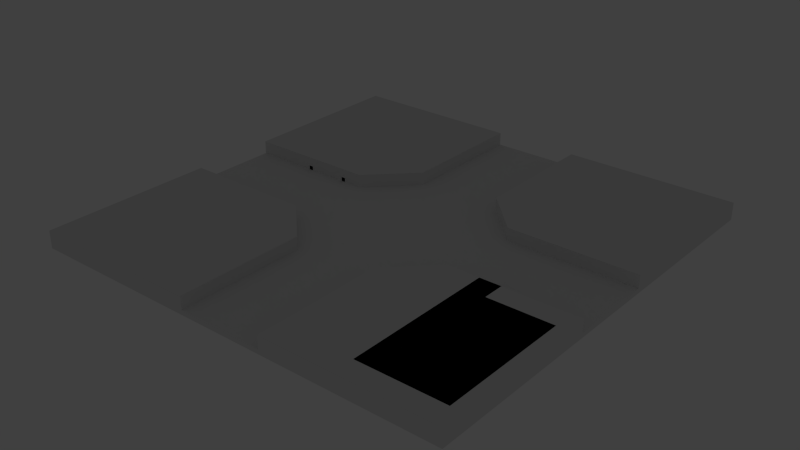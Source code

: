 # Source: walls.blend  (saved by Blender 2.76.0; exported with 4.5.12 LTS)
import bpy
from mathutils import Matrix  # noqa: F401  (used for matrix-valued properties, if any)

bpy.ops.wm.read_factory_settings(use_empty=True)
scene = bpy.context.scene
scene.name = 'Scene'

# ---- collections
col_collection_1 = bpy.data.collections.new('Collection 1'); scene.collection.children.link(col_collection_1)
col_collection_11 = bpy.data.collections.new('Collection 11'); scene.collection.children.link(col_collection_11)
col_collection_11.hide_render = True
col_collection_11.hide_viewport = True
col_collection_12 = bpy.data.collections.new('Collection 12'); scene.collection.children.link(col_collection_12)
col_collection_12.hide_render = True
col_collection_12.hide_viewport = True

# ---- materials (node trees are filled in below, after node groups)
mat_material = bpy.data.materials.new('Material')
mat_material.alpha_threshold = 0.0
mat_material.use_transparent_shadow = False
mat_material.roughness = 0.5
mat_material.line_color = (0.0, 0.0, 0.0, 1.0)

# ---- material node trees

# ---- world
world_world = bpy.data.worlds.new('World'); scene.world = world_world
world_world.color = (0.05088, 0.05088, 0.05088)
world_world.use_sun_shadow = False
world_world.sun_shadow_jitter_overblur = 0.0
world_world.cycles.sampling_method = 'MANUAL'
world_world.cycles.sample_map_resolution = 256

# ---- cameras
cam_camera_001 = bpy.data.cameras.new('Camera.001')
cam_camera_001.clip_end = 100.0
cam_camera_001.lens = 35.0
cam_camera_001.sensor_width = 32.0
cam_camera_001.sensor_height = 18.0
cam_camera_001.ortho_scale = 7.314
cam_camera_001.dof.focus_distance = 0.0
cam_camera_001.dof.aperture_fstop = 128.0

# ---- lights
light_lamp_001 = bpy.data.lights.new('Lamp.001', 'POINT')
light_lamp_001.transmission_factor = 0.0
light_lamp_001.cutoff_distance = 30.0
light_lamp_001.energy = 100.0
light_lamp_001.shadow_buffer_clip_start = 1.001
light_lamp_001.shadow_soft_size = 0.1
light_lamp_001.shadow_maximum_resolution = 0.006
light_lamp_001.use_absolute_resolution = True
light_lamp_001.cycles.use_multiple_importance_sampling = False

# ---- meshes
me_cube_008 = bpy.data.meshes.new('Cube.008')
me_cube_008.from_pydata([(-5.0, -10.0, 0.0), (-5.0, -10.0, 6.0), (-5.0, 0.0, 0.0), (-5.0, 0.0, 6.0), (5.0, -10.0, 0.0), (5.0, -10.0, 6.0), (5.0, 0.0, 0.0), (5.0, 0.0, 6.0), (-5.0, -70.0, 3.0), (-5.0, -70.0, 6.0), (5.0, -70.0, 6.0), (5.0, -70.0, 3.0), (35.0, -10.0, 6.0), (35.0, -10.0, 0.0), (35.0, -70.0, 6.0), (35.0, -70.0, 3.0), (-5.0, -30.0, 6.0), (-5.0, -50.0, 6.0), (5.0, -50.0, 6.0), (5.0, -30.0, 6.0), (5.0, -50.0, 3.0), (5.0, -30.0, 3.0), (-5.0, -30.0, 3.0), (-5.0, -50.0, 3.0), (35.0, -50.0, 6.0), (35.0, -30.0, 6.0), (35.0, -50.0, 3.0), (35.0, -30.0, 0.0), (15.0, -10.0, 0.0), (25.0, -10.0, 0.0), (25.0, -70.0, 3.0), (15.0, -70.0, 3.0), (15.0, -10.0, 6.0), (25.0, -10.0, 6.0), (15.0, -70.0, 6.0), (25.0, -70.0, 6.0), (15.0, -30.0, 6.0), (25.0, -30.0, 6.0), (15.0, -50.0, 6.0), (25.0, -50.0, 6.0), (15.0, -50.0, 3.0), (25.0, -50.0, 3.0), (15.0, -30.0, 0.0), (25.0, -30.0, 0.0), (15.0, -70.0, 0.0), (5.0, -70.0, 0.0), (5.0, -50.0, 0.0), (15.0, -50.0, 0.0), (35.0, -50.0, 0.0), (25.0, -50.0, 0.0)], [], [(1, 3, 2, 0), (3, 7, 6, 2), (7, 5, 4, 6), (18, 17, 9, 10), (0, 2, 6, 4), (5, 7, 3, 1), (10, 9, 8, 11), (43, 29, 13, 27), (17, 23, 8, 9), (23, 20, 11, 8), (26, 24, 14, 15), (29, 33, 12, 13), (39, 35, 14, 24), (35, 30, 15, 14), (33, 37, 25, 12), (37, 39, 24, 25), (13, 12, 25, 27), (27, 25, 24, 26), (0, 4, 21, 22), (22, 21, 20, 23), (1, 0, 22, 16), (16, 22, 23, 17), (30, 41, 26, 15), (5, 1, 16, 19), (19, 16, 17, 18), (41, 40, 47, 49), (11, 20, 46, 45), (31, 40, 41, 30), (19, 18, 38, 36), (36, 38, 39, 37), (5, 19, 36, 32), (32, 36, 37, 33), (10, 11, 31, 34), (34, 31, 30, 35), (18, 10, 34, 38), (38, 34, 35, 39), (4, 5, 32, 28), (28, 32, 33, 29), (21, 4, 28, 42), (42, 28, 29, 43), (45, 46, 47, 44), (40, 31, 44, 47), (31, 11, 45, 44), (26, 41, 49, 48), (47, 42, 43, 49), (49, 43, 27, 48), (27, 26, 48), (46, 21, 42), (20, 21, 46), (47, 46, 42)])
me_cube_008.use_remesh_preserve_volume = False
me_cube_008.use_remesh_preserve_attributes = False
me_cube_008.use_mirror_vertex_groups = False
me_cube_008.update()
me_cube_002 = bpy.data.meshes.new('Cube.002')
me_cube_002.from_pydata([(9.0, 0.0, 0.0), (9.0, 0.0, 1.8), (9.0, 10.0, 0.0), (9.0, 10.0, 1.8), (11.0, 0.0, 0.0), (11.0, 0.0, 1.8), (11.0, 10.0, 0.0), (11.0, 10.0, 1.8), (9.0, 8.0, 1.8), (9.0, 8.0, 0.0), (11.0, 8.0, 1.8), (11.0, 8.0, 0.0), (-9.0, 0.0, 0.0), (-9.0, 0.0, 1.8), (-9.0, 10.0, 0.0), (-9.0, 10.0, 1.8), (-11.0, 0.0, 0.0), (-11.0, 0.0, 1.8), (-11.0, 10.0, 0.0), (-11.0, 10.0, 1.8), (-9.0, 8.0, 1.8), (-9.0, 8.0, 0.0), (-11.0, 8.0, 1.8), (-11.0, 8.0, 0.0)], [], [(15, 14, 2, 3), (3, 2, 6, 7), (9, 11, 6, 2), (10, 8, 3, 7), (5, 1, 8, 10), (0, 4, 11, 9), (7, 6, 11, 10), (10, 11, 4, 5), (1, 0, 9, 8), (14, 21, 9, 2), (21, 20, 8, 9), (15, 19, 18, 14), (21, 14, 18, 23), (22, 19, 15, 20), (17, 22, 20, 13), (12, 21, 23, 16), (19, 22, 23, 18), (22, 17, 16, 23), (13, 20, 21, 12), (20, 15, 3, 8)])
_uv = me_cube_002.uv_layers.new(name='UVMap')
_uv.uv.foreach_set('vector', [0.02108, 3.847, 0.02108, 3.294, 0.02108, 3.294, 0.02108, 3.847, 0.02108, 3.847, 0.02108, 3.294, 0.6348, 3.294, 0.6348, 3.847, 0.02108, -0.3919, 0.6348, -0.3919, 0.6348, 0.2218, 0.02108, 0.2218, 0.6348, 0.8375, 0.02108, 0.8375, 0.02108, 0.2238, 0.6348, 0.2238, 0.6348, 3.292, 0.02108, 3.292, 0.02108, 0.8375, 0.6348, 0.8375, 0.02108, -2.847, 0.6348, -2.847, 0.6348, -0.3919, 0.02108, -0.3919, 0.6348, 3.847, 0.6348, 3.294, 1.249, 3.294, 1.249, 3.847, 1.249, 3.847, 1.249, 3.294, 3.703, 3.294, 3.703, 3.847, 0.6342, -2.234, 1.187, -2.234, 1.187, 0.2209, 0.6342, 0.2209, 0.02108, 0.2218, 0.02108, -0.3919, 0.02108, -0.3919, 0.02108, 0.2218, 1.187, 0.2209, 0.6342, 0.2209, 0.6342, 0.2209, 1.187, 0.2209, 0.02108, 3.847, 0.6348, 3.847, 0.6348, 3.294, 0.02108, 3.294, 0.02108, -0.3919, 0.02108, 0.2218, 0.6348, 0.2218, 0.6348, -0.3919, 0.6348, 0.8375, 0.6348, 0.2238, 0.02108, 0.2238, 0.02108, 0.8375, 0.6348, 3.292, 0.6348, 0.8375, 0.02108, 0.8375, 0.02108, 3.292, 0.02108, -2.847, 0.02108, -0.3919, 0.6348, -0.3919, 0.6348, -2.847, 0.6348, 3.847, 1.249, 3.847, 1.249, 3.294, 0.6348, 3.294, 1.249, 3.847, 3.703, 3.847, 3.703, 3.294, 1.249, 3.294, 0.6342, -2.234, 0.6342, 0.2209, 1.187, 0.2209, 1.187, -2.234, 0.02108, 0.8375, 0.02108, 0.2238, 0.02108, 0.2238, 0.02108, 0.8375])
me_cube_002.use_remesh_preserve_volume = False
me_cube_002.use_remesh_preserve_attributes = False
me_cube_002.use_mirror_vertex_groups = False
me_cube_002.update()
me_cube_007 = bpy.data.meshes.new('Cube.007')
me_cube_007.from_pydata([(-100.0, -100.0, 6.0), (-100.0, -100.0, 0.0), (-100.0, -20.0, 6.0), (-100.0, -40.0, 6.0), (-100.0, -20.0, 0.0), (-100.0, -40.0, 0.0), (-20.0, -100.0, 6.0), (-40.0, -100.0, 6.0), (-20.0, -100.0, 0.0), (-40.0, -100.0, 0.0), (-20.0, -40.0, 0.0), (-40.0, -40.0, 0.0), (-40.0, -20.0, 0.0), (-40.0, -40.0, 6.0), (-20.0, -40.0, 6.0), (-40.0, -20.0, 6.0), (-60.0, -100.0, 6.0), (-80.0, -100.0, 6.0), (-60.0, -100.0, 0.0), (-80.0, -100.0, 0.0), (-60.0, -40.0, 0.0), (-80.0, -40.0, 0.0), (-60.0, -20.0, 0.0), (-80.0, -20.0, 0.0), (-80.0, -40.0, 6.0), (-60.0, -40.0, 6.0), (-80.0, -20.0, 6.0), (-60.0, -20.0, 6.0), (-100.0, -60.0, 6.0), (-100.0, -80.0, 6.0), (-100.0, -60.0, 0.0), (-100.0, -80.0, 0.0), (-20.0, -80.0, 6.0), (-20.0, -60.0, 6.0), (-40.0, -80.0, 6.0), (-40.0, -60.0, 6.0), (-20.0, -60.0, 0.0), (-20.0, -80.0, 0.0), (-40.0, -60.0, 0.0), (-40.0, -80.0, 0.0), (-60.0, -60.0, 0.0), (-60.0, -80.0, 0.0), (-80.0, -60.0, 0.0), (-80.0, -80.0, 0.0), (-60.0, -80.0, 6.0), (-60.0, -60.0, 6.0), (-80.0, -80.0, 6.0), (-80.0, -60.0, 6.0)], [], [(2, 4, 5, 3), (29, 31, 1, 0), (47, 24, 3, 28), (25, 13, 15, 27), (33, 14, 13, 35), (23, 21, 5, 4), (43, 19, 1, 31), (36, 38, 11, 10), (8, 6, 7, 9), (19, 17, 0, 1), (11, 12, 10), (14, 15, 13), (12, 15, 14, 10), (27, 15, 12, 22), (37, 32, 6, 8), (2, 26, 23, 4), (26, 27, 22, 23), (9, 7, 16, 18), (18, 16, 17, 19), (39, 9, 18, 41), (41, 18, 19, 43), (12, 11, 20, 22), (22, 20, 21, 23), (3, 24, 26, 2), (24, 25, 27, 26), (35, 13, 25, 45), (45, 25, 24, 47), (16, 44, 46, 17), (44, 45, 47, 46), (7, 34, 44, 16), (34, 35, 45, 44), (20, 40, 42, 21), (40, 41, 43, 42), (11, 38, 40, 20), (38, 39, 41, 40), (10, 14, 33, 36), (36, 33, 32, 37), (8, 9, 39, 37), (37, 39, 38, 36), (21, 42, 30, 5), (42, 43, 31, 30), (6, 32, 34, 7), (32, 33, 35, 34), (17, 46, 29, 0), (46, 47, 28, 29), (3, 5, 30, 28), (28, 30, 31, 29)])
me_cube_007.materials.append(mat_material)
me_cube_007.use_remesh_preserve_volume = False
me_cube_007.use_remesh_preserve_attributes = False
me_cube_007.use_mirror_vertex_groups = False
me_cube_007.update()
me_cube_006 = bpy.data.meshes.new('Cube.006')
me_cube_006.from_pydata([(100.0, 100.0, 6.0), (100.0, 100.0, 0.0), (100.0, 20.0, 6.0), (100.0, 40.0, 6.0), (100.0, 20.0, 0.0), (100.0, 40.0, 0.0), (20.0, 100.0, 6.0), (40.0, 100.0, 6.0), (20.0, 100.0, 0.0), (40.0, 100.0, 0.0), (20.0, 40.0, 0.0), (40.0, 40.0, 0.0), (40.0, 20.0, 0.0), (40.0, 40.0, 6.0), (20.0, 40.0, 6.0), (40.0, 20.0, 6.0), (60.0, 100.0, 6.0), (80.0, 100.0, 6.0), (60.0, 100.0, 0.0), (80.0, 100.0, 0.0), (60.0, 40.0, 0.0), (80.0, 40.0, 0.0), (60.0, 20.0, 0.0), (80.0, 20.0, 0.0), (80.0, 40.0, 6.0), (60.0, 40.0, 6.0), (80.0, 20.0, 6.0), (60.0, 20.0, 6.0), (100.0, 60.0, 6.0), (100.0, 80.0, 6.0), (100.0, 60.0, 0.0), (100.0, 80.0, 0.0), (20.0, 80.0, 6.0), (20.0, 60.0, 6.0), (40.0, 80.0, 6.0), (40.0, 60.0, 6.0), (20.0, 60.0, 0.0), (20.0, 80.0, 0.0), (40.0, 60.0, 0.0), (40.0, 80.0, 0.0), (60.0, 60.0, 0.0), (60.0, 80.0, 0.0), (80.0, 60.0, 0.0), (80.0, 80.0, 0.0), (60.0, 80.0, 6.0), (60.0, 60.0, 6.0), (80.0, 80.0, 6.0), (80.0, 60.0, 6.0)], [], [(2, 4, 5, 3), (29, 31, 1, 0), (47, 24, 3, 28), (25, 13, 15, 27), (33, 14, 13, 35), (23, 21, 5, 4), (43, 19, 1, 31), (36, 38, 11, 10), (8, 6, 7, 9), (19, 17, 0, 1), (11, 12, 10), (14, 15, 13), (12, 15, 14, 10), (27, 15, 12, 22), (37, 32, 6, 8), (2, 26, 23, 4), (26, 27, 22, 23), (9, 7, 16, 18), (18, 16, 17, 19), (39, 9, 18, 41), (41, 18, 19, 43), (12, 11, 20, 22), (22, 20, 21, 23), (3, 24, 26, 2), (24, 25, 27, 26), (35, 13, 25, 45), (45, 25, 24, 47), (16, 44, 46, 17), (44, 45, 47, 46), (7, 34, 44, 16), (34, 35, 45, 44), (20, 40, 42, 21), (40, 41, 43, 42), (11, 38, 40, 20), (38, 39, 41, 40), (10, 14, 33, 36), (36, 33, 32, 37), (8, 9, 39, 37), (37, 39, 38, 36), (21, 42, 30, 5), (42, 43, 31, 30), (6, 32, 34, 7), (32, 33, 35, 34), (17, 46, 29, 0), (46, 47, 28, 29), (3, 5, 30, 28), (28, 30, 31, 29)])
me_cube_006.materials.append(mat_material)
me_cube_006.use_remesh_preserve_volume = False
me_cube_006.use_remesh_preserve_attributes = False
me_cube_006.use_mirror_vertex_groups = False
me_cube_006.update()
me_cube_005 = bpy.data.meshes.new('Cube.005')
me_cube_005.from_pydata([(-100.0, 20.0, 6.0), (-100.0, 40.0, 6.0), (-100.0, 40.0, 0.0), (-100.0, 20.0, 0.0), (-80.0, 20.0, 0.0), (-80.0, 20.0, 6.0), (-80.0, 40.0, 6.0), (-100.0, 60.0, 6.0), (-100.0, 60.0, 0.0), (-80.0, 40.0, 0.0), (-71.0, 20.0, 0.0), (-71.0, 20.0, 1.8), (-69.0, 20.0, 1.8), (-69.0, 20.0, 0.0), (-60.0, 20.0, 0.0), (-60.0, 20.0, 6.0), (-80.0, 60.0, 6.0), (-60.0, 40.0, 6.0), (-100.0, 80.0, 6.0), (-100.0, 80.0, 0.0), (-80.0, 60.0, 0.0), (-60.0, 40.0, 0.0), (-60.0, 30.0, 0.0), (-69.0, 30.0, 0.0), (-71.0, 30.0, 0.0), (-71.0, 28.0, 0.0), (-60.0, 28.0, 0.0), (-69.0, 28.0, 0.0), (-51.0, 20.0, 0.0), (-51.0, 20.0, 1.8), (-49.0, 20.0, 1.8), (-49.0, 20.0, 0.0), (-40.0, 20.0, 0.0), (-40.0, 20.0, 6.0), (-60.0, 60.0, 6.0), (-80.0, 80.0, 6.0), (-40.0, 40.0, 6.0), (-100.0, 100.0, 6.0), (-100.0, 100.0, 0.0), (-80.0, 80.0, 0.0), (-60.0, 60.0, 0.0), (-40.0, 40.0, 0.0), (-49.0, 28.0, 0.0), (-49.0, 30.0, 0.0), (-51.0, 30.0, 0.0), (-60.0, 30.0, 0.0), (-60.0, 28.0, 0.0), (-51.0, 28.0, 0.0), (-20.0, 40.0, 0.0), (-20.0, 40.0, 6.0), (-40.0, 60.0, 6.0), (-60.0, 80.0, 6.0), (-80.0, 100.0, 6.0), (-80.0, 100.0, 0.0), (-60.0, 80.0, 0.0), (-40.0, 60.0, 0.0), (-20.0, 60.0, 0.0), (-20.0, 60.0, 6.0), (-40.0, 80.0, 6.0), (-60.0, 100.0, 6.0), (-60.0, 100.0, 0.0), (-40.0, 80.0, 0.0), (-20.0, 80.0, 0.0), (-20.0, 80.0, 6.0), (-40.0, 100.0, 6.0), (-40.0, 100.0, 0.0), (-20.0, 100.0, 0.0), (-20.0, 100.0, 6.0), (-51.0, 28.0, 1.8), (-60.0, 28.0, 1.8), (-60.0, 30.0, 1.8), (-51.0, 30.0, 1.8), (-49.0, 28.0, 1.8), (-49.0, 30.0, 1.8), (-69.0, 28.0, 1.8), (-69.0, 30.0, 1.8), (-71.0, 28.0, 1.8), (-71.0, 30.0, 1.8)], [], [(0, 1, 2, 3), (0, 3, 4, 5), (1, 0, 5, 6), (1, 7, 8, 2), (4, 3, 2, 9), (5, 4, 10, 11), (16, 7, 1, 6), (6, 5, 15, 17), (7, 18, 19, 8), (9, 2, 8, 20), (4, 9, 21, 22, 23, 24, 25, 10), (26, 14, 13, 27), (15, 14, 28, 29), (34, 16, 6, 17), (35, 18, 7, 16), (17, 15, 33, 36), (18, 37, 38, 19), (20, 8, 19, 39), (21, 9, 20, 40), (22, 21, 41, 32, 31, 42, 43, 44, 45), (14, 26, 46, 47, 28), (32, 48, 49, 33), (50, 34, 17, 36), (51, 35, 16, 34), (52, 37, 18, 35), (49, 36, 33), (53, 38, 37, 52), (39, 19, 38, 53), (40, 20, 39, 54), (41, 21, 40, 55), (41, 48, 32), (48, 56, 57, 49), (57, 50, 36, 49), (58, 51, 34, 50), (59, 52, 35, 51), (60, 53, 52, 59), (54, 39, 53, 60), (55, 40, 54, 61), (56, 48, 41, 55), (56, 62, 63, 57), (63, 58, 50, 57), (64, 59, 51, 58), (65, 60, 59, 64), (61, 54, 60, 65), (62, 56, 55, 61), (62, 66, 67, 63), (67, 64, 58, 63), (66, 65, 64, 67), (66, 62, 61, 65), (68, 71, 70, 69), (72, 73, 71, 68), (47, 68, 69, 46), (74, 75, 70, 69), (71, 44, 45, 70), (73, 72, 42, 43), (29, 30, 72, 68), (71, 73, 43, 44), (28, 29, 68, 47), (27, 26, 46, 69, 74), (76, 74, 75, 77), (75, 70, 45, 22, 23), (30, 31, 42, 72), (12, 13, 27, 74), (11, 12, 74, 76), (77, 24, 25, 76), (75, 23, 24, 77), (10, 11, 76, 25), (14, 15, 12, 13), (15, 5, 11, 12), (32, 33, 30, 31), (33, 15, 29, 30)])
me_cube_005.materials.append(mat_material)
me_cube_005.use_remesh_preserve_volume = False
me_cube_005.use_remesh_preserve_attributes = False
me_cube_005.use_mirror_vertex_groups = False
me_cube_005.update()
me_cube_001 = bpy.data.meshes.new('Cube.001')
me_cube_001.from_pydata([(100.0, -100.0, 6.0), (100.0, -100.0, 0.0), (100.0, -20.0, 6.0), (100.0, -40.0, 6.0), (100.0, -20.0, 0.0), (100.0, -40.0, 0.0), (20.0, -100.0, 6.0), (40.0, -100.0, 6.0), (20.0, -100.0, 0.0), (40.0, -100.0, 0.0), (20.0, -40.0, 0.0), (40.0, -40.0, 0.0), (40.0, -20.0, 0.0), (40.0, -40.0, 6.0), (20.0, -40.0, 6.0), (40.0, -20.0, 6.0), (60.0, -100.0, 6.0), (80.0, -100.0, 6.0), (60.0, -100.0, 0.0), (80.0, -100.0, 0.0), (60.0, -40.0, 0.0), (80.0, -40.0, 0.0), (60.0, -20.0, 0.0), (80.0, -20.0, 0.0), (80.0, -40.0, 6.0), (60.0, -40.0, 6.0), (80.0, -20.0, 6.0), (60.0, -20.0, 6.0), (100.0, -60.0, 6.0), (100.0, -80.0, 6.0), (100.0, -60.0, 0.0), (100.0, -80.0, 0.0), (20.0, -80.0, 6.0), (20.0, -60.0, 6.0), (40.0, -80.0, 6.0), (40.0, -60.0, 6.0), (20.0, -60.0, 0.0), (20.0, -80.0, 0.0), (40.0, -60.0, 0.0), (40.0, -80.0, 0.0), (60.0, -60.0, 0.0), (60.0, -80.0, 0.0), (80.0, -60.0, 0.0), (80.0, -80.0, 0.0), (60.0, -80.0, 6.0), (60.0, -60.0, 6.0), (80.0, -80.0, 6.0), (80.0, -60.0, 6.0)], [], [(2, 3, 5, 4), (29, 0, 1, 31), (47, 28, 3, 24), (25, 27, 15, 13), (33, 35, 13, 14), (23, 4, 5, 21), (43, 31, 1, 19), (36, 10, 11, 38), (8, 9, 7, 6), (19, 1, 0, 17), (11, 10, 12), (14, 13, 15), (12, 10, 14, 15), (27, 22, 12, 15), (37, 8, 6, 32), (2, 4, 23, 26), (26, 23, 22, 27), (9, 18, 16, 7), (18, 19, 17, 16), (39, 41, 18, 9), (41, 43, 19, 18), (12, 22, 20, 11), (22, 23, 21, 20), (3, 2, 26, 24), (24, 26, 27, 25), (35, 45, 25, 13), (45, 47, 24, 25), (16, 17, 46, 44), (44, 46, 47, 45), (7, 16, 44, 34), (34, 44, 45, 35), (20, 21, 42, 40), (40, 42, 43, 41), (11, 20, 40, 38), (38, 40, 41, 39), (10, 36, 33, 14), (36, 37, 32, 33), (8, 37, 39, 9), (37, 36, 38, 39), (21, 5, 30, 42), (42, 30, 31, 43), (6, 7, 34, 32), (32, 34, 35, 33), (17, 0, 29, 46), (46, 29, 28, 47), (3, 28, 30, 5), (28, 29, 31, 30)])
me_cube_001.materials.append(mat_material)
me_cube_001.use_remesh_preserve_volume = False
me_cube_001.use_remesh_preserve_attributes = False
me_cube_001.use_mirror_vertex_groups = False
me_cube_001.update()
me_cube = bpy.data.meshes.new('Cube')
me_cube.from_pydata([(100.0, 100.0, -2.0), (100.0, -100.0, -2.0), (-100.0, -100.0, -2.0), (-100.0, 100.0, -2.0), (100.0, 100.0, 0.0), (100.0, -100.0, 0.0), (-100.0, -100.0, 0.0), (-100.0, 100.0, 0.0)], [], [(0, 1, 2, 3), (4, 7, 6, 5), (0, 4, 5, 1), (1, 5, 6, 2), (2, 6, 7, 3), (4, 0, 3, 7)])
me_cube.materials.append(mat_material)
me_cube.use_remesh_preserve_volume = False
me_cube.use_remesh_preserve_attributes = False
me_cube.use_mirror_vertex_groups = False
me_cube.update()
me_cube_004 = bpy.data.meshes.new('Cube.004')
me_cube_004.from_pydata([(100.0, 100.0, -2.0), (100.0, -100.0, -2.0), (-100.0, -100.0, -2.0), (-100.0, 100.0, -2.0), (100.0, 100.0, 0.0), (100.0, -100.0, 0.0), (-100.0, -100.0, 0.0), (-100.0, 100.0, 0.0)], [], [(0, 1, 2, 3), (4, 7, 6, 5), (0, 4, 5, 1), (1, 5, 6, 2), (2, 6, 7, 3), (4, 0, 3, 7)])
me_cube_004.materials.append(mat_material)
me_cube_004.use_remesh_preserve_volume = False
me_cube_004.use_remesh_preserve_attributes = False
me_cube_004.use_mirror_vertex_groups = False
me_cube_004.update()
me_cube_003 = bpy.data.meshes.new('Cube.003')
me_cube_003.from_pydata([(-100.0, 100.0, 6.0), (-100.0, 100.0, 0.0), (-100.0, 20.0, 6.0), (-100.0, 40.0, 6.0), (-100.0, 20.0, 0.0), (-100.0, 40.0, 0.0), (-20.0, 100.0, 6.0), (-40.0, 100.0, 6.0), (-20.0, 100.0, 0.0), (-40.0, 100.0, 0.0), (-20.0, 40.0, 0.0), (-40.0, 40.0, 0.0), (-40.0, 20.0, 0.0), (-40.0, 40.0, 6.0), (-20.0, 40.0, 6.0), (-40.0, 20.0, 6.0), (-60.0, 100.0, 6.0), (-80.0, 100.0, 6.0), (-60.0, 100.0, 0.0), (-80.0, 100.0, 0.0), (-60.0, 40.0, 0.0), (-80.0, 40.0, 0.0), (-60.0, 20.0, 0.0), (-80.0, 20.0, 0.0), (-80.0, 40.0, 6.0), (-60.0, 40.0, 6.0), (-80.0, 20.0, 6.0), (-60.0, 20.0, 6.0), (-100.0, 60.0, 6.0), (-100.0, 80.0, 6.0), (-100.0, 60.0, 0.0), (-100.0, 80.0, 0.0), (-20.0, 80.0, 6.0), (-20.0, 60.0, 6.0), (-40.0, 80.0, 6.0), (-40.0, 60.0, 6.0), (-20.0, 60.0, 0.0), (-20.0, 80.0, 0.0), (-40.0, 60.0, 0.0), (-40.0, 80.0, 0.0), (-60.0, 60.0, 0.0), (-60.0, 80.0, 0.0), (-80.0, 60.0, 0.0), (-80.0, 80.0, 0.0), (-60.0, 80.0, 6.0), (-60.0, 60.0, 6.0), (-80.0, 80.0, 6.0), (-80.0, 60.0, 6.0)], [], [(2, 3, 5, 4), (29, 0, 1, 31), (47, 28, 3, 24), (25, 27, 15, 13), (33, 35, 13, 14), (23, 4, 5, 21), (43, 31, 1, 19), (36, 10, 11, 38), (8, 9, 7, 6), (19, 1, 0, 17), (11, 10, 12), (14, 13, 15), (12, 10, 14, 15), (27, 22, 12, 15), (37, 8, 6, 32), (2, 4, 23, 26), (26, 23, 22, 27), (9, 18, 16, 7), (18, 19, 17, 16), (39, 41, 18, 9), (41, 43, 19, 18), (12, 22, 20, 11), (22, 23, 21, 20), (3, 2, 26, 24), (24, 26, 27, 25), (35, 45, 25, 13), (45, 47, 24, 25), (16, 17, 46, 44), (44, 46, 47, 45), (7, 16, 44, 34), (34, 44, 45, 35), (20, 21, 42, 40), (40, 42, 43, 41), (11, 20, 40, 38), (38, 40, 41, 39), (10, 36, 33, 14), (36, 37, 32, 33), (8, 37, 39, 9), (37, 36, 38, 39), (21, 5, 30, 42), (42, 30, 31, 43), (6, 7, 34, 32), (32, 34, 35, 33), (17, 0, 29, 46), (46, 29, 28, 47), (3, 28, 30, 5), (28, 29, 31, 30)])
me_cube_003.materials.append(mat_material)
me_cube_003.use_remesh_preserve_volume = False
me_cube_003.use_remesh_preserve_attributes = False
me_cube_003.use_mirror_vertex_groups = False
me_cube_003.update()
me_cube_014 = bpy.data.meshes.new('Cube.014')
me_cube_014.from_pydata([(100.0, 100.0, -2.0), (100.0, -100.0, -2.0), (-100.0, -100.0, -2.0), (-100.0, 100.0, -2.0), (100.0, 100.0, 0.0), (100.0, -100.0, 0.0), (-100.0, -100.0, 0.0), (-100.0, 100.0, 0.0)], [], [(0, 1, 2, 3), (4, 7, 6, 5), (0, 4, 5, 1), (1, 5, 6, 2), (2, 6, 7, 3), (4, 0, 3, 7)])
me_cube_014.materials.append(mat_material)
me_cube_014.use_remesh_preserve_volume = False
me_cube_014.use_remesh_preserve_attributes = False
me_cube_014.use_mirror_vertex_groups = False
me_cube_014.update()
me_cube_012 = bpy.data.meshes.new('Cube.012')
me_cube_012.from_pydata([(-100.0, 20.0, 6.0), (-100.0, 40.0, 6.0), (-100.0, 40.0, 0.0), (-100.0, 20.0, 0.0), (-80.0, 20.0, 0.0), (-80.0, 20.0, 6.0), (-80.0, 40.0, 6.0), (-100.0, 60.0, 6.0), (-100.0, 60.0, 0.0), (-80.0, 40.0, 0.0), (-71.0, 20.0, 0.0), (-71.0, 20.0, 1.8), (-69.0, 20.0, 1.8), (-69.0, 20.0, 0.0), (-60.0, 20.0, 0.0), (-60.0, 20.0, 6.0), (-80.0, 60.0, 6.0), (-60.0, 40.0, 6.0), (-100.0, 80.0, 6.0), (-100.0, 80.0, 0.0), (-80.0, 60.0, 0.0), (-60.0, 40.0, 0.0), (-60.0, 30.0, 0.0), (-69.0, 30.0, 0.0), (-71.0, 30.0, 0.0), (-71.0, 28.0, 0.0), (-60.0, 28.0, 0.0), (-69.0, 28.0, 0.0), (-51.0, 20.0, 0.0), (-51.0, 20.0, 1.8), (-49.0, 20.0, 1.8), (-49.0, 20.0, 0.0), (-40.0, 20.0, 0.0), (-40.0, 20.0, 6.0), (-60.0, 60.0, 6.0), (-80.0, 80.0, 6.0), (-40.0, 40.0, 6.0), (-100.0, 100.0, 6.0), (-100.0, 100.0, 0.0), (-80.0, 80.0, 0.0), (-60.0, 60.0, 0.0), (-40.0, 40.0, 0.0), (-49.0, 28.0, 0.0), (-49.0, 30.0, 0.0), (-51.0, 30.0, 0.0), (-60.0, 30.0, 0.0), (-60.0, 28.0, 0.0), (-51.0, 28.0, 0.0), (-20.0, 40.0, 0.0), (-20.0, 40.0, 6.0), (-40.0, 60.0, 6.0), (-60.0, 80.0, 6.0), (-80.0, 100.0, 6.0), (-80.0, 100.0, 0.0), (-60.0, 80.0, 0.0), (-40.0, 60.0, 0.0), (-20.0, 60.0, 0.0), (-20.0, 60.0, 6.0), (-40.0, 80.0, 6.0), (-60.0, 100.0, 6.0), (-60.0, 100.0, 0.0), (-40.0, 80.0, 0.0), (-20.0, 80.0, 0.0), (-20.0, 80.0, 6.0), (-40.0, 100.0, 6.0), (-40.0, 100.0, 0.0), (-20.0, 100.0, 0.0), (-20.0, 100.0, 6.0), (-51.0, 28.0, 1.8), (-60.0, 28.0, 1.8), (-60.0, 30.0, 1.8), (-51.0, 30.0, 1.8), (-49.0, 28.0, 1.8), (-49.0, 30.0, 1.8), (-69.0, 28.0, 1.8), (-69.0, 30.0, 1.8), (-71.0, 28.0, 1.8), (-71.0, 30.0, 1.8)], [], [(0, 1, 2, 3), (0, 3, 4, 5), (1, 0, 5, 6), (1, 7, 8, 2), (4, 3, 2, 9), (5, 4, 10, 11), (16, 7, 1, 6), (6, 5, 15, 17), (7, 18, 19, 8), (9, 2, 8, 20), (4, 9, 21, 22, 23, 24, 25, 10), (26, 14, 13, 27), (15, 14, 28, 29), (34, 16, 6, 17), (35, 18, 7, 16), (17, 15, 33, 36), (18, 37, 38, 19), (20, 8, 19, 39), (21, 9, 20, 40), (22, 21, 41, 32, 31, 42, 43, 44, 45), (14, 26, 46, 47, 28), (32, 48, 49, 33), (50, 34, 17, 36), (51, 35, 16, 34), (52, 37, 18, 35), (49, 36, 33), (53, 38, 37, 52), (39, 19, 38, 53), (40, 20, 39, 54), (41, 21, 40, 55), (41, 48, 32), (48, 56, 57, 49), (57, 50, 36, 49), (58, 51, 34, 50), (59, 52, 35, 51), (60, 53, 52, 59), (54, 39, 53, 60), (55, 40, 54, 61), (56, 48, 41, 55), (56, 62, 63, 57), (63, 58, 50, 57), (64, 59, 51, 58), (65, 60, 59, 64), (61, 54, 60, 65), (62, 56, 55, 61), (62, 66, 67, 63), (67, 64, 58, 63), (66, 65, 64, 67), (66, 62, 61, 65), (68, 69, 70, 71), (72, 68, 71, 73), (47, 46, 69, 68), (74, 75, 70, 69), (71, 70, 45, 44), (73, 43, 42, 72), (29, 68, 72, 30), (71, 44, 43, 73), (28, 47, 68, 29), (27, 74, 69, 46, 26), (76, 77, 75, 74), (75, 23, 22, 45, 70), (30, 72, 42, 31), (12, 74, 27, 13), (11, 76, 74, 12), (77, 76, 25, 24), (75, 77, 24, 23), (10, 25, 76, 11), (14, 15, 12, 13), (15, 5, 11, 12), (32, 33, 30, 31), (33, 15, 29, 30)])
me_cube_012.materials.append(mat_material)
me_cube_012.use_remesh_preserve_volume = False
me_cube_012.use_remesh_preserve_attributes = False
me_cube_012.use_mirror_vertex_groups = False
me_cube_012.update()
me_cube_011 = bpy.data.meshes.new('Cube.011')
me_cube_011.from_pydata([(100.0, 100.0, 6.0), (100.0, 100.0, 0.0), (100.0, 20.0, 6.0), (100.0, 40.0, 6.0), (100.0, 20.0, 0.0), (100.0, 40.0, 0.0), (20.0, 100.0, 6.0), (40.0, 100.0, 6.0), (20.0, 100.0, 0.0), (40.0, 100.0, 0.0), (20.0, 40.0, 0.0), (40.0, 40.0, 0.0), (40.0, 20.0, 0.0), (40.0, 40.0, 6.0), (20.0, 40.0, 6.0), (40.0, 20.0, 6.0), (60.0, 100.0, 6.0), (80.0, 100.0, 6.0), (60.0, 100.0, 0.0), (80.0, 100.0, 0.0), (60.0, 40.0, 0.0), (80.0, 40.0, 0.0), (60.0, 20.0, 0.0), (80.0, 20.0, 0.0), (80.0, 40.0, 6.0), (60.0, 40.0, 6.0), (80.0, 20.0, 6.0), (60.0, 20.0, 6.0), (100.0, 60.0, 6.0), (100.0, 80.0, 6.0), (100.0, 60.0, 0.0), (100.0, 80.0, 0.0), (20.0, 80.0, 6.0), (20.0, 60.0, 6.0), (40.0, 80.0, 6.0), (40.0, 60.0, 6.0), (20.0, 60.0, 0.0), (20.0, 80.0, 0.0), (40.0, 60.0, 0.0), (40.0, 80.0, 0.0), (60.0, 60.0, 0.0), (60.0, 80.0, 0.0), (80.0, 60.0, 0.0), (80.0, 80.0, 0.0), (60.0, 80.0, 6.0), (60.0, 60.0, 6.0), (80.0, 80.0, 6.0), (80.0, 60.0, 6.0)], [], [(2, 4, 5, 3), (29, 31, 1, 0), (47, 24, 3, 28), (25, 13, 15, 27), (33, 14, 13, 35), (23, 21, 5, 4), (43, 19, 1, 31), (36, 38, 11, 10), (8, 6, 7, 9), (19, 17, 0, 1), (11, 12, 10), (14, 15, 13), (12, 15, 14, 10), (27, 15, 12, 22), (37, 32, 6, 8), (2, 26, 23, 4), (26, 27, 22, 23), (9, 7, 16, 18), (18, 16, 17, 19), (39, 9, 18, 41), (41, 18, 19, 43), (12, 11, 20, 22), (22, 20, 21, 23), (3, 24, 26, 2), (24, 25, 27, 26), (35, 13, 25, 45), (45, 25, 24, 47), (16, 44, 46, 17), (44, 45, 47, 46), (7, 34, 44, 16), (34, 35, 45, 44), (20, 40, 42, 21), (40, 41, 43, 42), (11, 38, 40, 20), (38, 39, 41, 40), (10, 14, 33, 36), (36, 33, 32, 37), (8, 9, 39, 37), (37, 39, 38, 36), (21, 42, 30, 5), (42, 43, 31, 30), (6, 32, 34, 7), (32, 33, 35, 34), (17, 46, 29, 0), (46, 47, 28, 29), (3, 5, 30, 28), (28, 30, 31, 29)])
me_cube_011.materials.append(mat_material)
me_cube_011.use_remesh_preserve_volume = False
me_cube_011.use_remesh_preserve_attributes = False
me_cube_011.use_mirror_vertex_groups = False
me_cube_011.update()
me_cube_010 = bpy.data.meshes.new('Cube.010')
me_cube_010.from_pydata([(-100.0, -100.0, 6.0), (-100.0, -100.0, 0.0), (-100.0, -20.0, 6.0), (-100.0, -40.0, 6.0), (-100.0, -20.0, 0.0), (-100.0, -40.0, 0.0), (-20.0, -100.0, 6.0), (-40.0, -100.0, 6.0), (-20.0, -100.0, 0.0), (-40.0, -100.0, 0.0), (-20.0, -40.0, 0.0), (-40.0, -40.0, 0.0), (-40.0, -20.0, 0.0), (-40.0, -40.0, 6.0), (-20.0, -40.0, 6.0), (-40.0, -20.0, 6.0), (-60.0, -100.0, 6.0), (-80.0, -100.0, 6.0), (-60.0, -100.0, 0.0), (-80.0, -100.0, 0.0), (-60.0, -40.0, 0.0), (-80.0, -40.0, 0.0), (-60.0, -20.0, 0.0), (-80.0, -20.0, 0.0), (-80.0, -40.0, 6.0), (-60.0, -40.0, 6.0), (-80.0, -20.0, 6.0), (-60.0, -20.0, 6.0), (-100.0, -60.0, 6.0), (-100.0, -80.0, 6.0), (-100.0, -60.0, 0.0), (-100.0, -80.0, 0.0), (-20.0, -80.0, 6.0), (-20.0, -60.0, 6.0), (-40.0, -80.0, 6.0), (-40.0, -60.0, 6.0), (-20.0, -60.0, 0.0), (-20.0, -80.0, 0.0), (-40.0, -60.0, 0.0), (-40.0, -80.0, 0.0), (-60.0, -60.0, 0.0), (-60.0, -80.0, 0.0), (-80.0, -60.0, 0.0), (-80.0, -80.0, 0.0), (-60.0, -80.0, 6.0), (-60.0, -60.0, 6.0), (-80.0, -80.0, 6.0), (-80.0, -60.0, 6.0)], [], [(2, 4, 5, 3), (29, 31, 1, 0), (47, 24, 3, 28), (25, 13, 15, 27), (33, 14, 13, 35), (23, 21, 5, 4), (43, 19, 1, 31), (36, 38, 11, 10), (8, 6, 7, 9), (19, 17, 0, 1), (11, 12, 10), (14, 15, 13), (12, 15, 14, 10), (27, 15, 12, 22), (37, 32, 6, 8), (2, 26, 23, 4), (26, 27, 22, 23), (9, 7, 16, 18), (18, 16, 17, 19), (39, 9, 18, 41), (41, 18, 19, 43), (12, 11, 20, 22), (22, 20, 21, 23), (3, 24, 26, 2), (24, 25, 27, 26), (35, 13, 25, 45), (45, 25, 24, 47), (16, 44, 46, 17), (44, 45, 47, 46), (7, 34, 44, 16), (34, 35, 45, 44), (20, 40, 42, 21), (40, 41, 43, 42), (11, 38, 40, 20), (38, 39, 41, 40), (10, 14, 33, 36), (36, 33, 32, 37), (8, 9, 39, 37), (37, 39, 38, 36), (21, 42, 30, 5), (42, 43, 31, 30), (6, 32, 34, 7), (32, 33, 35, 34), (17, 46, 29, 0), (46, 47, 28, 29), (3, 5, 30, 28), (28, 30, 31, 29)])
me_cube_010.materials.append(mat_material)
me_cube_010.use_remesh_preserve_volume = False
me_cube_010.use_remesh_preserve_attributes = False
me_cube_010.use_mirror_vertex_groups = False
me_cube_010.update()
me_cube_009 = bpy.data.meshes.new('Cube.009')
me_cube_009.from_pydata([(9.0, 0.0, 0.0), (9.0, 0.0, 1.8), (9.0, 10.0, 0.0), (9.0, 10.0, 1.8), (11.0, 0.0, 0.0), (11.0, 0.0, 1.8), (11.0, 10.0, 0.0), (11.0, 10.0, 1.8), (9.0, 8.0, 1.8), (9.0, 8.0, 0.0), (11.0, 8.0, 1.8), (11.0, 8.0, 0.0), (0.0, 8.0, 1.8), (0.0, 10.0, 1.8), (0.0, 10.0, 0.0), (0.0, 8.0, 0.0)], [], [(8, 12, 13, 3), (3, 2, 6, 7), (9, 11, 6, 2), (10, 8, 3, 7), (5, 1, 8, 10), (0, 4, 11, 9), (7, 6, 11, 10), (10, 11, 4, 5), (1, 0, 9, 8), (9, 15, 12, 8), (3, 13, 14, 2), (2, 14, 15, 9)])
me_cube_009.use_remesh_preserve_volume = False
me_cube_009.use_remesh_preserve_attributes = False
me_cube_009.use_mirror_vertex_groups = False
me_cube_009.update()
me_cube_013 = bpy.data.meshes.new('Cube.013')
me_cube_013.from_pydata([(100.0, -20.0, 6.0), (100.0, -40.0, 6.0), (100.0, -40.0, 0.0), (100.0, -20.0, 0.0), (80.0, -20.0, 0.0), (80.0, -20.0, 6.0), (80.0, -30.0, 6.0), (85.0, -30.0, 6.0), (95.0, -30.0, 6.0), (95.0, -40.0, 6.0), (100.0, -60.0, 6.0), (100.0, -60.0, 0.0), (95.0, -40.0, 0.0), (95.0, -30.0, 0.0), (85.0, -30.0, 0.0), (80.0, -30.0, 0.0), (65.0, -20.0, 6.0), (65.0, -20.0, 0.0), (95.0, -60.0, 6.0), (95.0, -50.0, 6.0), (65.0, -30.0, 6.0), (75.0, -30.0, 6.0), (100.0, -80.0, 6.0), (100.0, -80.0, 0.0), (95.0, -60.0, 0.0), (95.0, -50.0, 0.0), (75.0, -30.0, 0.0), (65.0, -30.0, 0.0), (95.0, -80.0, 6.0), (95.0, -70.0, 6.0), (100.0, -100.0, 6.0), (100.0, -100.0, 0.0), (80.0, -80.0, 0.0), (80.0, -70.0, 0.0), (85.0, -70.0, 0.0), (95.0, -70.0, 0.0), (80.0, -100.0, 6.0), (95.0, -90.0, 6.0), (85.0, -90.0, 6.0), (80.0, -90.0, 6.0), (80.0, -100.0, 0.0), (75.0, -80.0, 0.0), (75.0, -70.0, 0.0), (60.0, -100.0, 6.0), (75.0, -90.0, 6.0), (65.0, -90.0, 6.0), (60.0, -90.0, 6.0), (60.0, -100.0, 0.0), (60.0, -80.0, 0.0), (65.0, -80.0, 0.0), (65.0, -90.0, 0.0), (75.0, -90.0, 0.0), (40.0, -100.0, 6.0), (55.0, -90.0, 6.0), (55.0, -80.0, 6.0), (40.0, -80.0, 6.0), (40.0, -100.0, 0.0), (40.0, -80.0, 0.0), (60.0, -60.0, 0.0), (70.0, -60.0, 0.0), (65.0, -70.0, 0.0), (20.0, -100.0, 6.0), (20.0, -80.0, 6.0), (55.0, -70.0, 6.0), (55.0, -60.0, 6.0), (40.0, -60.0, 6.0), (20.0, -100.0, 0.0), (20.0, -80.0, 0.0), (40.0, -60.0, 0.0), (60.0, -40.0, 0.0), (75.0, -40.0, 0.0), (75.0, -50.0, 0.0), (20.0, -60.0, 6.0), (55.0, -50.0, 6.0), (55.0, -40.0, 6.0), (40.0, -40.0, 6.0), (20.0, -60.0, 0.0), (40.0, -40.0, 0.0), (60.0, -30.0, 0.0), (20.0, -40.0, 6.0), (55.0, -20.0, 6.0), (40.0, -20.0, 6.0), (55.0, -30.0, 6.0), (20.0, -40.0, 0.0), (40.0, -20.0, 0.0), (55.0, -20.0, 0.0), (55.0, -30.0, 0.0), (55.0, -50.0, 3.0), (65.0, -50.0, 3.0), (55.0, -70.0, 3.0), (65.0, -70.0, 3.0), (55.0, -90.0, 3.0), (65.0, -90.0, 3.0), (75.0, -90.0, 3.0), (85.0, -90.0, 3.0), (75.0, -70.0, 3.0), (85.0, -70.0, 3.0), (95.0, -90.0, 3.0), (95.0, -70.0, 3.0)], [], [(0, 1, 2, 3), (0, 3, 4, 5), (1, 0, 5, 6, 7, 8, 9), (1, 10, 11, 2), (4, 3, 2, 12, 13, 14, 15), (16, 5, 4, 17), (18, 10, 1, 9, 19), (6, 5, 16, 20, 21), (10, 22, 23, 11), (12, 2, 11, 24, 25), (4, 15, 26, 27, 17), (28, 22, 10, 18, 29), (22, 30, 31, 23), (24, 11, 23, 32, 33, 34, 35), (36, 30, 22, 28, 37, 38, 39), (40, 31, 30, 36), (32, 23, 31, 40), (33, 32, 41, 42), (43, 36, 39, 44, 45, 46), (47, 40, 36, 43), (48, 49, 50, 51, 41, 32, 40, 47), (52, 43, 46, 53, 54, 55), (56, 47, 43, 52), (57, 48, 47, 56), (58, 59, 60, 49, 48), (61, 52, 55, 62), (55, 54, 63, 64, 65), (66, 56, 52, 61), (66, 67, 57, 56), (68, 58, 48, 57), (69, 70, 71, 59, 58), (67, 66, 61, 62), (62, 55, 65, 72), (65, 64, 73, 74, 75), (67, 76, 68, 57), (77, 69, 58, 68), (69, 78, 27, 26, 70), (76, 67, 62, 72), (72, 65, 75, 79), (80, 81, 75, 74, 82), (76, 83, 77, 68), (84, 85, 86, 78, 69, 77), (83, 76, 72, 79), (79, 75, 81), (85, 84, 81, 80), (77, 83, 84), (84, 83, 79, 81), (85, 80, 82, 86), (82, 74, 73, 87, 86), (86, 87, 88, 27, 78), (73, 64, 63, 89, 87), (27, 88, 71, 70, 26), (87, 89, 90, 88), (63, 54, 53, 91, 89), (90, 60, 88), (89, 91, 92, 90), (45, 92, 91, 53, 46), (60, 59, 71, 88), (92, 50, 49, 60, 90), (45, 44, 93, 92), (93, 51, 50, 92), (44, 39, 38, 94, 93), (95, 42, 41, 51, 93), (93, 94, 96, 95), (38, 37, 97, 94), (96, 34, 33, 42, 95), (94, 97, 98, 96), (98, 97, 37, 28, 29), (98, 35, 34, 96), (25, 98, 29, 18, 19), (25, 24, 35, 98), (13, 12, 25, 19, 9, 8), (14, 13, 8, 7), (26, 15, 14, 7, 6, 21), (27, 26, 21, 20), (16, 17, 27, 20)])
me_cube_013.materials.append(mat_material)
me_cube_013.use_remesh_preserve_volume = False
me_cube_013.use_remesh_preserve_attributes = False
me_cube_013.use_mirror_vertex_groups = False
me_cube_013.update()

# ---- objects
ob_elevatorunlockroom = bpy.data.objects.new('ElevatorUnlockRoom', me_cube_008)
ob_tiny_way_around = bpy.data.objects.new('tiny way around', me_cube_002)
ob_corner = bpy.data.objects.new('Corner --', me_cube_007)
ob_corner_1 = bpy.data.objects.new('Corner ++', me_cube_006)
ob_corner_2 = bpy.data.objects.new('Corner -+', me_cube_005)
ob_corner_3 = bpy.data.objects.new('Corner +-', me_cube_001)
ob_ground = bpy.data.objects.new('Ground', me_cube)
ob_backuo_02 = bpy.data.objects.new('Backuo_02', None)
ob_backup_01 = bpy.data.objects.new('Backup_01', None)
ob_camera_001 = bpy.data.objects.new('Camera.001', cam_camera_001)
ob_lamp_001 = bpy.data.objects.new('Lamp.001', light_lamp_001)
ob_cube_004 = bpy.data.objects.new('Cube.004', me_cube_004)
ob_cube_003 = bpy.data.objects.new('Cube.003', me_cube_003)
ob_ground_001 = bpy.data.objects.new('Ground.001', me_cube_014)
ob_corner____001 = bpy.data.objects.new('Corner -+.001', me_cube_012)
ob_corner____001_1 = bpy.data.objects.new('Corner ++.001', me_cube_011)
ob_corner____001_2 = bpy.data.objects.new('Corner --.001', me_cube_010)
ob_tiny_way_around_001 = bpy.data.objects.new('tiny way around.001', me_cube_009)
ob_corner____001_3 = bpy.data.objects.new('Corner +-.001', me_cube_013)

# ---- transforms, parenting, visibility, modifiers, constraints
ob_elevatorunlockroom.location = (60.0, -20.0, 0.0)
ob_elevatorunlockroom.hide_viewport = True
ob_elevatorunlockroom.lineart.crease_threshold = 0.0
ob_tiny_way_around.location = (-60.0, 20.0, 0.0)
ob_tiny_way_around.lineart.crease_threshold = 0.0
ob_corner.location = (0.0, 0.0, 0.0)
ob_corner.lock_rotations_4d = False
ob_corner.empty_display_type = 'ARROWS'
ob_corner.lineart.crease_threshold = 0.0
ob_corner_1.location = (0.0, 0.0, 0.0)
ob_corner_1.lock_rotations_4d = False
ob_corner_1.empty_display_type = 'ARROWS'
ob_corner_1.lineart.crease_threshold = 0.0
ob_corner_2.location = (0.0, 0.0, 0.0)
ob_corner_2.lock_rotations_4d = False
ob_corner_2.empty_display_type = 'ARROWS'
ob_corner_2.lineart.crease_threshold = 0.0
ob_corner_3.location = (0.0, 0.0, 0.0)
ob_corner_3.lock_rotations_4d = False
ob_corner_3.empty_display_type = 'ARROWS'
ob_corner_3.lineart.crease_threshold = 0.0
_m = ob_corner_3.modifiers.new('Boolean', 'BOOLEAN')
_m.object = ob_elevatorunlockroom
_m.solver = 'FAST'
ob_ground.location = (0.0, 0.0, 0.0)
ob_ground.lock_rotations_4d = False
ob_ground.empty_display_type = 'ARROWS'
ob_ground.lineart.crease_threshold = 0.0
ob_backuo_02.location = (0.0, 0.0, 0.0)
ob_backuo_02.empty_display_type = 'SPHERE'
ob_backuo_02.empty_image_offset = (0.0, 0.0)
ob_backuo_02.lineart.crease_threshold = 0.0
ob_backup_01.location = (0.0, 0.0, 0.0)
ob_backup_01.empty_display_type = 'SPHERE'
ob_backup_01.empty_image_offset = (0.0, 0.0)
ob_backup_01.lineart.crease_threshold = 0.0
ob_camera_001.parent = ob_backup_01
ob_camera_001.location = (-63.68, 28.74, 0.8255)
ob_camera_001.rotation_euler = (1.554, 0.01006, -1.676)
ob_camera_001.scale = (1.0, 1.0, 1.0)
ob_camera_001.lock_rotations_4d = False
ob_camera_001.empty_display_type = 'ARROWS'
ob_camera_001.color = (0.0, 0.0, 0.0, 0.0)
ob_camera_001.display_type = 'WIRE'
ob_camera_001.lineart.crease_threshold = 0.0
ob_lamp_001.parent = ob_backup_01
ob_lamp_001.location = (-53.83, 28.8, 0.6632)
ob_lamp_001.rotation_euler = (0.6503, 0.05522, 1.866)
ob_lamp_001.lock_rotations_4d = False
ob_lamp_001.empty_display_type = 'ARROWS'
ob_lamp_001.color = (0.0, 0.0, 0.0, 0.0)
ob_lamp_001.lineart.crease_threshold = 0.0
ob_cube_004.parent = ob_backup_01
ob_cube_004.location = (0.0, 0.0, 0.0)
ob_cube_004.lock_rotations_4d = False
ob_cube_004.empty_display_type = 'ARROWS'
ob_cube_004.lineart.crease_threshold = 0.0
ob_cube_003.parent = ob_backup_01
ob_cube_003.location = (0.0, 0.0, 0.0)
ob_cube_003.lock_rotations_4d = False
ob_cube_003.empty_display_type = 'ARROWS'
ob_cube_003.lineart.crease_threshold = 0.0
_m = ob_cube_003.modifiers.new('Mirror', 'MIRROR')
_m.use_axis = (True, True, False)
_m = ob_cube_003.modifiers.new('Boolean', 'BOOLEAN')
_m.object = ob_tiny_way_around
_m.operation = 'INTERSECT'
_m.solver = 'FAST'
ob_ground_001.parent = ob_backuo_02
ob_ground_001.location = (0.0, 0.0, 0.0)
ob_ground_001.lock_rotations_4d = False
ob_ground_001.empty_display_type = 'ARROWS'
ob_ground_001.lineart.crease_threshold = 0.0
ob_corner____001.parent = ob_backuo_02
ob_corner____001.location = (0.0, 0.0, 0.0)
ob_corner____001.lock_rotations_4d = False
ob_corner____001.empty_display_type = 'ARROWS'
ob_corner____001.lineart.crease_threshold = 0.0
ob_corner____001_1.parent = ob_backuo_02
ob_corner____001_1.location = (0.0, 0.0, 0.0)
ob_corner____001_1.lock_rotations_4d = False
ob_corner____001_1.empty_display_type = 'ARROWS'
ob_corner____001_1.lineart.crease_threshold = 0.0
ob_corner____001_2.parent = ob_backuo_02
ob_corner____001_2.location = (0.0, 0.0, 0.0)
ob_corner____001_2.lock_rotations_4d = False
ob_corner____001_2.empty_display_type = 'ARROWS'
ob_corner____001_2.lineart.crease_threshold = 0.0
ob_tiny_way_around_001.parent = ob_backuo_02
ob_tiny_way_around_001.location = (-60.0, 20.0, 0.0)
ob_tiny_way_around_001.lineart.crease_threshold = 0.0
_m = ob_tiny_way_around_001.modifiers.new('Mirror', 'MIRROR')
_m.use_clip = True
ob_corner____001_3.parent = ob_backuo_02
ob_corner____001_3.location = (0.0, 0.0, 0.0)
ob_corner____001_3.lock_rotations_4d = False
ob_corner____001_3.empty_display_type = 'ARROWS'
ob_corner____001_3.lineart.crease_threshold = 0.0

# ---- collection membership
col_collection_1.objects.link(ob_elevatorunlockroom)
col_collection_1.objects.link(ob_tiny_way_around)
col_collection_1.objects.link(ob_corner)
col_collection_1.objects.link(ob_corner_1)
col_collection_1.objects.link(ob_corner_2)
col_collection_1.objects.link(ob_corner_3)
col_collection_1.objects.link(ob_ground)
col_collection_11.objects.link(ob_backuo_02)
col_collection_11.objects.link(ob_backup_01)
col_collection_11.objects.link(ob_camera_001)
col_collection_11.objects.link(ob_lamp_001)
col_collection_11.objects.link(ob_cube_004)
col_collection_11.objects.link(ob_cube_003)
col_collection_12.objects.link(ob_ground_001)
col_collection_12.objects.link(ob_corner____001)
col_collection_12.objects.link(ob_corner____001_1)
col_collection_12.objects.link(ob_corner____001_2)
col_collection_12.objects.link(ob_tiny_way_around_001)
col_collection_12.objects.link(ob_corner____001_3)

# ---- scene / render settings (as saved in the file)
scene.frame_start = 1; scene.frame_end = 250; scene.frame_set(1)
scene.render.engine = 'BLENDER_EEVEE_NEXT'
scene.render.resolution_percentage = 50
scene.render.dither_intensity = 0.0
scene.cycles.use_denoising = False
scene.cycles.samples = 10
scene.cycles.sampling_pattern = 'TABULATED_SOBOL'
scene.cycles.light_sampling_threshold = 0.0
scene.cycles.use_adaptive_sampling = False
scene.cycles.use_light_tree = False
scene.cycles.blur_glossy = 0.0
scene.cycles.pixel_filter_type = 'GAUSSIAN'
scene.cycles.sample_clamp_indirect = 0.0
scene.view_settings.view_transform = 'Standard'
bpy.context.view_layer.update()

# ---- added for rendering (the .blend has no active camera): camera
cam_auto = bpy.data.cameras.new('AutoCamera')
cam_auto.lens = 50.0
cam_auto.sensor_width = 36.0
cam_auto.clip_end = 4594.53
ob_auto_camera = bpy.data.objects.new('AutoCamera', cam_auto)
scene.collection.objects.link(ob_auto_camera)
ob_auto_camera.location = (261.798, -314.157, 211.438)
ob_auto_camera.rotation_euler = (1.09748, -7.21219e-08, 0.694738)
scene.camera = ob_auto_camera
bpy.context.view_layer.update()
